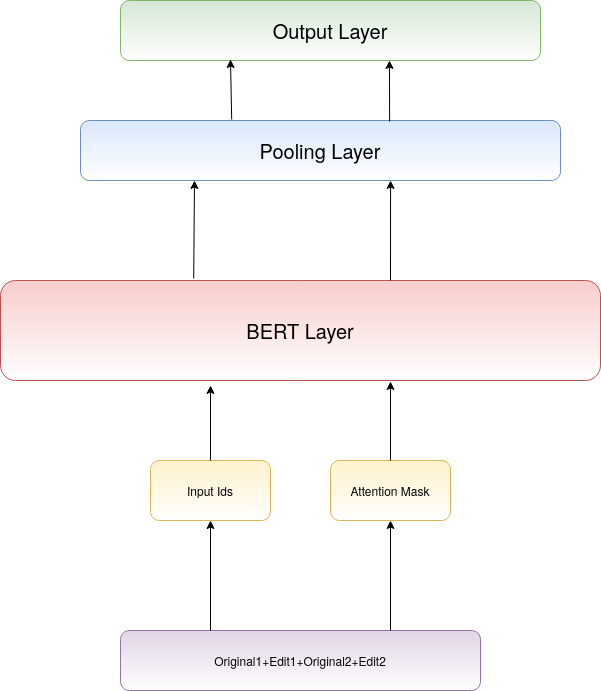

The diagram above was exported from draw.io. Its source (the exported page's mxGraphModel, read from the mxfile embedded in the PNG):
<mxGraphModel dx="1422" dy="881" grid="1" gridSize="10" guides="1" tooltips="1" connect="1" arrows="1" fold="1" page="1" pageScale="1" pageWidth="850" pageHeight="1100" math="0" shadow="0">
  <root>
    <mxCell id="0" />
    <mxCell id="1" parent="0" />
    <mxCell id="MjEnG9reIcgZGGL4XJq--1" value="&lt;div&gt;Original1+Edit1+Original2+Edit2&lt;/div&gt;" style="rounded=1;whiteSpace=wrap;html=1;fillColor=#e1d5e7;strokeColor=#9673a6;gradientColor=#ffffff;" vertex="1" parent="1">
      <mxGeometry x="280" y="690" width="360" height="60" as="geometry" />
    </mxCell>
    <mxCell id="MjEnG9reIcgZGGL4XJq--2" value="" style="endArrow=classic;html=1;exitX=0.25;exitY=0;exitDx=0;exitDy=0;" edge="1" parent="1" source="MjEnG9reIcgZGGL4XJq--1" target="MjEnG9reIcgZGGL4XJq--5">
      <mxGeometry width="50" height="50" relative="1" as="geometry">
        <mxPoint x="480" y="540" as="sourcePoint" />
        <mxPoint x="370" y="580" as="targetPoint" />
      </mxGeometry>
    </mxCell>
    <mxCell id="MjEnG9reIcgZGGL4XJq--3" value="" style="endArrow=classic;html=1;exitX=0.75;exitY=0;exitDx=0;exitDy=0;" edge="1" parent="1" source="MjEnG9reIcgZGGL4XJq--1" target="MjEnG9reIcgZGGL4XJq--4">
      <mxGeometry width="50" height="50" relative="1" as="geometry">
        <mxPoint x="480" y="540" as="sourcePoint" />
        <mxPoint x="550" y="580" as="targetPoint" />
      </mxGeometry>
    </mxCell>
    <mxCell id="MjEnG9reIcgZGGL4XJq--4" value="Attention Mask" style="rounded=1;whiteSpace=wrap;html=1;fillColor=#fff2cc;strokeColor=#d6b656;gradientColor=#ffffff;" vertex="1" parent="1">
      <mxGeometry x="490" y="520" width="120" height="60" as="geometry" />
    </mxCell>
    <mxCell id="MjEnG9reIcgZGGL4XJq--5" value="Input Ids" style="rounded=1;whiteSpace=wrap;html=1;fillColor=#fff2cc;strokeColor=#d6b656;gradientColor=#ffffff;" vertex="1" parent="1">
      <mxGeometry x="310" y="520" width="120" height="60" as="geometry" />
    </mxCell>
    <mxCell id="MjEnG9reIcgZGGL4XJq--6" value="&lt;font style=&quot;font-size: 20px&quot;&gt;BERT Layer&lt;/font&gt;" style="rounded=1;whiteSpace=wrap;html=1;strokeColor=#b85450;fillColor=#f8cecc;gradientColor=#ffffff;" vertex="1" parent="1">
      <mxGeometry x="160" y="340" width="600" height="100" as="geometry" />
    </mxCell>
    <mxCell id="MjEnG9reIcgZGGL4XJq--10" value="" style="endArrow=classic;html=1;exitX=0.5;exitY=0;exitDx=0;exitDy=0;" edge="1" parent="1" source="MjEnG9reIcgZGGL4XJq--5">
      <mxGeometry width="50" height="50" relative="1" as="geometry">
        <mxPoint x="390" y="390" as="sourcePoint" />
        <mxPoint x="370" y="445" as="targetPoint" />
      </mxGeometry>
    </mxCell>
    <mxCell id="MjEnG9reIcgZGGL4XJq--11" value="" style="endArrow=classic;html=1;exitX=0.5;exitY=0;exitDx=0;exitDy=0;" edge="1" parent="1" source="MjEnG9reIcgZGGL4XJq--4">
      <mxGeometry width="50" height="50" relative="1" as="geometry">
        <mxPoint x="390" y="390" as="sourcePoint" />
        <mxPoint x="550" y="441" as="targetPoint" />
      </mxGeometry>
    </mxCell>
    <mxCell id="MjEnG9reIcgZGGL4XJq--12" value="&lt;font style=&quot;font-size: 20px&quot;&gt;Pooling Layer&lt;/font&gt;" style="rounded=1;whiteSpace=wrap;html=1;fillColor=#dae8fc;strokeColor=#6c8ebf;gradientColor=#ffffff;" vertex="1" parent="1">
      <mxGeometry x="240" y="180" width="480" height="60" as="geometry" />
    </mxCell>
    <mxCell id="MjEnG9reIcgZGGL4XJq--13" value="" style="endArrow=classic;html=1;exitX=0.322;exitY=-0.02;exitDx=0;exitDy=0;exitPerimeter=0;" edge="1" parent="1" source="MjEnG9reIcgZGGL4XJq--6">
      <mxGeometry width="50" height="50" relative="1" as="geometry">
        <mxPoint x="390" y="500" as="sourcePoint" />
        <mxPoint x="354" y="240" as="targetPoint" />
      </mxGeometry>
    </mxCell>
    <mxCell id="MjEnG9reIcgZGGL4XJq--14" value="" style="endArrow=classic;html=1;exitX=0.65;exitY=0;exitDx=0;exitDy=0;exitPerimeter=0;entryX=0.646;entryY=1;entryDx=0;entryDy=0;entryPerimeter=0;" edge="1" parent="1" source="MjEnG9reIcgZGGL4XJq--6" target="MjEnG9reIcgZGGL4XJq--12">
      <mxGeometry width="50" height="50" relative="1" as="geometry">
        <mxPoint x="390" y="500" as="sourcePoint" />
        <mxPoint x="552" y="240" as="targetPoint" />
      </mxGeometry>
    </mxCell>
    <mxCell id="MjEnG9reIcgZGGL4XJq--16" value="&lt;div style=&quot;font-size: 20px&quot;&gt;Output Layer&lt;/div&gt;" style="rounded=1;whiteSpace=wrap;html=1;fillColor=#d5e8d4;strokeColor=#82b366;gradientColor=#ffffff;" vertex="1" parent="1">
      <mxGeometry x="280" y="60" width="420" height="60" as="geometry" />
    </mxCell>
    <mxCell id="MjEnG9reIcgZGGL4XJq--17" value="" style="endArrow=classic;html=1;exitX=0.315;exitY=-0.017;exitDx=0;exitDy=0;exitPerimeter=0;" edge="1" parent="1" source="MjEnG9reIcgZGGL4XJq--12">
      <mxGeometry width="50" height="50" relative="1" as="geometry">
        <mxPoint x="390" y="350" as="sourcePoint" />
        <mxPoint x="390" y="119" as="targetPoint" />
      </mxGeometry>
    </mxCell>
    <mxCell id="MjEnG9reIcgZGGL4XJq--18" value="" style="endArrow=classic;html=1;exitX=0.644;exitY=0.017;exitDx=0;exitDy=0;exitPerimeter=0;" edge="1" parent="1" source="MjEnG9reIcgZGGL4XJq--12">
      <mxGeometry width="50" height="50" relative="1" as="geometry">
        <mxPoint x="390" y="350" as="sourcePoint" />
        <mxPoint x="549" y="120" as="targetPoint" />
      </mxGeometry>
    </mxCell>
  </root>
</mxGraphModel>